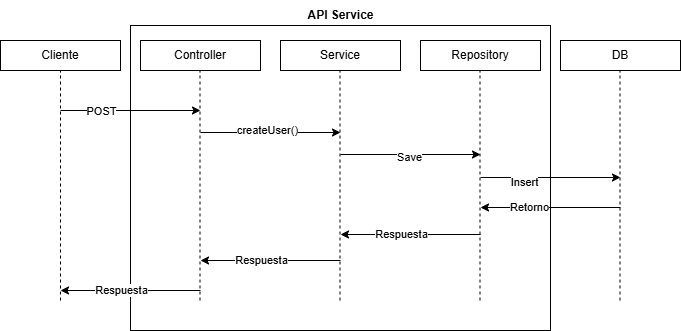

The diagram above was exported from draw.io. Its source (the exported page's mxGraphModel, read from the mxfile embedded in the PNG):
<mxGraphModel dx="1428" dy="785" grid="1" gridSize="10" guides="1" tooltips="1" connect="1" arrows="1" fold="1" page="1" pageScale="1" pageWidth="827" pageHeight="1169" math="0" shadow="0">
  <root>
    <mxCell id="0" />
    <mxCell id="1" parent="0" />
    <mxCell id="bVPpfW2Pv3pQNVVo1pxm-26" value="" style="rounded=0;whiteSpace=wrap;html=1;" vertex="1" parent="1">
      <mxGeometry x="190" y="45" width="420" height="305" as="geometry" />
    </mxCell>
    <mxCell id="bVPpfW2Pv3pQNVVo1pxm-7" value="Cliente" style="rounded=0;whiteSpace=wrap;html=1;" vertex="1" parent="1">
      <mxGeometry x="60" y="60" width="120" height="30" as="geometry" />
    </mxCell>
    <mxCell id="bVPpfW2Pv3pQNVVo1pxm-9" value="Controller" style="rounded=0;whiteSpace=wrap;html=1;" vertex="1" parent="1">
      <mxGeometry x="200" y="60" width="120" height="30" as="geometry" />
    </mxCell>
    <mxCell id="bVPpfW2Pv3pQNVVo1pxm-10" value="Service" style="rounded=0;whiteSpace=wrap;html=1;" vertex="1" parent="1">
      <mxGeometry x="340" y="60" width="120" height="30" as="geometry" />
    </mxCell>
    <mxCell id="bVPpfW2Pv3pQNVVo1pxm-15" value="" style="endArrow=none;dashed=1;html=1;rounded=0;" edge="1" parent="1">
      <mxGeometry width="50" height="50" relative="1" as="geometry">
        <mxPoint x="120" y="320" as="sourcePoint" />
        <mxPoint x="120" y="90" as="targetPoint" />
      </mxGeometry>
    </mxCell>
    <mxCell id="bVPpfW2Pv3pQNVVo1pxm-16" value="" style="endArrow=none;dashed=1;html=1;rounded=0;" edge="1" parent="1">
      <mxGeometry width="50" height="50" relative="1" as="geometry">
        <mxPoint x="259.5" y="320" as="sourcePoint" />
        <mxPoint x="259.5" y="90" as="targetPoint" />
      </mxGeometry>
    </mxCell>
    <mxCell id="bVPpfW2Pv3pQNVVo1pxm-17" value="" style="endArrow=none;dashed=1;html=1;rounded=0;" edge="1" parent="1">
      <mxGeometry width="50" height="50" relative="1" as="geometry">
        <mxPoint x="399.5" y="320" as="sourcePoint" />
        <mxPoint x="399.5" y="90" as="targetPoint" />
      </mxGeometry>
    </mxCell>
    <mxCell id="bVPpfW2Pv3pQNVVo1pxm-23" value="Repository" style="rounded=0;whiteSpace=wrap;html=1;" vertex="1" parent="1">
      <mxGeometry x="480" y="60" width="120" height="30" as="geometry" />
    </mxCell>
    <mxCell id="bVPpfW2Pv3pQNVVo1pxm-24" value="" style="endArrow=none;dashed=1;html=1;rounded=0;" edge="1" parent="1">
      <mxGeometry width="50" height="50" relative="1" as="geometry">
        <mxPoint x="539.5" y="320" as="sourcePoint" />
        <mxPoint x="539.5" y="90" as="targetPoint" />
      </mxGeometry>
    </mxCell>
    <mxCell id="bVPpfW2Pv3pQNVVo1pxm-27" value="&lt;b style=&quot;background-color: light-dark(#ffffff, var(--ge-dark-color, #121212));&quot;&gt;API Service&lt;/b&gt;" style="text;html=1;align=center;verticalAlign=middle;resizable=0;points=[];autosize=1;strokeColor=none;fillColor=none;" vertex="1" parent="1">
      <mxGeometry x="355" y="20" width="90" height="30" as="geometry" />
    </mxCell>
    <mxCell id="bVPpfW2Pv3pQNVVo1pxm-28" value="" style="endArrow=classic;html=1;rounded=0;" edge="1" parent="1">
      <mxGeometry width="50" height="50" relative="1" as="geometry">
        <mxPoint x="120" y="130" as="sourcePoint" />
        <mxPoint x="260" y="130" as="targetPoint" />
      </mxGeometry>
    </mxCell>
    <mxCell id="bVPpfW2Pv3pQNVVo1pxm-29" value="POST" style="edgeLabel;html=1;align=center;verticalAlign=middle;resizable=0;points=[];" vertex="1" connectable="0" parent="bVPpfW2Pv3pQNVVo1pxm-28">
      <mxGeometry x="-0.4286" y="-1" relative="1" as="geometry">
        <mxPoint y="-1" as="offset" />
      </mxGeometry>
    </mxCell>
    <mxCell id="bVPpfW2Pv3pQNVVo1pxm-30" value="" style="endArrow=classic;html=1;rounded=0;" edge="1" parent="1">
      <mxGeometry width="50" height="50" relative="1" as="geometry">
        <mxPoint x="260" y="152" as="sourcePoint" />
        <mxPoint x="400" y="152" as="targetPoint" />
      </mxGeometry>
    </mxCell>
    <mxCell id="bVPpfW2Pv3pQNVVo1pxm-31" value="createUser()" style="edgeLabel;html=1;align=center;verticalAlign=middle;resizable=0;points=[];" vertex="1" connectable="0" parent="bVPpfW2Pv3pQNVVo1pxm-30">
      <mxGeometry x="-0.0571" y="3" relative="1" as="geometry">
        <mxPoint as="offset" />
      </mxGeometry>
    </mxCell>
    <mxCell id="bVPpfW2Pv3pQNVVo1pxm-32" value="" style="endArrow=classic;html=1;rounded=0;" edge="1" parent="1">
      <mxGeometry width="50" height="50" relative="1" as="geometry">
        <mxPoint x="400" y="174" as="sourcePoint" />
        <mxPoint x="540" y="174" as="targetPoint" />
      </mxGeometry>
    </mxCell>
    <mxCell id="bVPpfW2Pv3pQNVVo1pxm-33" value="Save" style="edgeLabel;html=1;align=center;verticalAlign=middle;resizable=0;points=[];" vertex="1" connectable="0" parent="bVPpfW2Pv3pQNVVo1pxm-32">
      <mxGeometry x="-0.0286" y="-2" relative="1" as="geometry">
        <mxPoint as="offset" />
      </mxGeometry>
    </mxCell>
    <mxCell id="bVPpfW2Pv3pQNVVo1pxm-35" value="DB" style="rounded=0;whiteSpace=wrap;html=1;" vertex="1" parent="1">
      <mxGeometry x="620" y="60" width="120" height="30" as="geometry" />
    </mxCell>
    <mxCell id="bVPpfW2Pv3pQNVVo1pxm-36" value="" style="endArrow=none;dashed=1;html=1;rounded=0;" edge="1" parent="1">
      <mxGeometry width="50" height="50" relative="1" as="geometry">
        <mxPoint x="679.5" y="320" as="sourcePoint" />
        <mxPoint x="679.5" y="90" as="targetPoint" />
      </mxGeometry>
    </mxCell>
    <mxCell id="bVPpfW2Pv3pQNVVo1pxm-37" value="" style="endArrow=classic;html=1;rounded=0;" edge="1" parent="1">
      <mxGeometry width="50" height="50" relative="1" as="geometry">
        <mxPoint x="540" y="197" as="sourcePoint" />
        <mxPoint x="680" y="197" as="targetPoint" />
      </mxGeometry>
    </mxCell>
    <mxCell id="bVPpfW2Pv3pQNVVo1pxm-38" value="Insert" style="edgeLabel;html=1;align=center;verticalAlign=middle;resizable=0;points=[];" vertex="1" connectable="0" parent="bVPpfW2Pv3pQNVVo1pxm-37">
      <mxGeometry x="-0.3857" y="-4" relative="1" as="geometry">
        <mxPoint as="offset" />
      </mxGeometry>
    </mxCell>
    <mxCell id="bVPpfW2Pv3pQNVVo1pxm-39" value="" style="endArrow=classic;html=1;rounded=0;" edge="1" parent="1">
      <mxGeometry width="50" height="50" relative="1" as="geometry">
        <mxPoint x="680" y="227" as="sourcePoint" />
        <mxPoint x="540" y="227" as="targetPoint" />
      </mxGeometry>
    </mxCell>
    <mxCell id="bVPpfW2Pv3pQNVVo1pxm-40" value="Retorno" style="edgeLabel;html=1;align=center;verticalAlign=middle;resizable=0;points=[];" vertex="1" connectable="0" parent="bVPpfW2Pv3pQNVVo1pxm-39">
      <mxGeometry x="0.3143" y="-1" relative="1" as="geometry">
        <mxPoint as="offset" />
      </mxGeometry>
    </mxCell>
    <mxCell id="bVPpfW2Pv3pQNVVo1pxm-41" value="" style="endArrow=classic;html=1;rounded=0;" edge="1" parent="1">
      <mxGeometry width="50" height="50" relative="1" as="geometry">
        <mxPoint x="540" y="254" as="sourcePoint" />
        <mxPoint x="400" y="254" as="targetPoint" />
      </mxGeometry>
    </mxCell>
    <mxCell id="bVPpfW2Pv3pQNVVo1pxm-42" value="Respuesta" style="edgeLabel;html=1;align=center;verticalAlign=middle;resizable=0;points=[];" vertex="1" connectable="0" parent="bVPpfW2Pv3pQNVVo1pxm-41">
      <mxGeometry x="0.3143" y="-1" relative="1" as="geometry">
        <mxPoint x="12" as="offset" />
      </mxGeometry>
    </mxCell>
    <mxCell id="bVPpfW2Pv3pQNVVo1pxm-43" value="" style="endArrow=classic;html=1;rounded=0;" edge="1" parent="1">
      <mxGeometry width="50" height="50" relative="1" as="geometry">
        <mxPoint x="400" y="280" as="sourcePoint" />
        <mxPoint x="260" y="280" as="targetPoint" />
      </mxGeometry>
    </mxCell>
    <mxCell id="bVPpfW2Pv3pQNVVo1pxm-44" value="Respuesta" style="edgeLabel;html=1;align=center;verticalAlign=middle;resizable=0;points=[];" vertex="1" connectable="0" parent="bVPpfW2Pv3pQNVVo1pxm-43">
      <mxGeometry x="0.3143" y="-1" relative="1" as="geometry">
        <mxPoint x="12" as="offset" />
      </mxGeometry>
    </mxCell>
    <mxCell id="bVPpfW2Pv3pQNVVo1pxm-45" value="" style="endArrow=classic;html=1;rounded=0;" edge="1" parent="1">
      <mxGeometry width="50" height="50" relative="1" as="geometry">
        <mxPoint x="260" y="310" as="sourcePoint" />
        <mxPoint x="120" y="310" as="targetPoint" />
      </mxGeometry>
    </mxCell>
    <mxCell id="bVPpfW2Pv3pQNVVo1pxm-46" value="Respuesta" style="edgeLabel;html=1;align=center;verticalAlign=middle;resizable=0;points=[];" vertex="1" connectable="0" parent="bVPpfW2Pv3pQNVVo1pxm-45">
      <mxGeometry x="0.3143" y="-1" relative="1" as="geometry">
        <mxPoint x="12" as="offset" />
      </mxGeometry>
    </mxCell>
  </root>
</mxGraphModel>